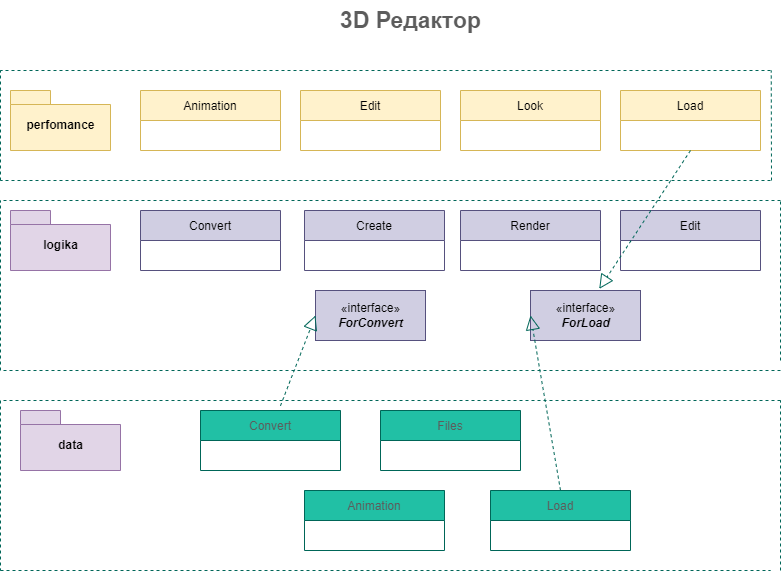

The diagram above was exported from draw.io. Its source (the exported page's mxGraphModel, read from the mxfile embedded in the PNG):
<mxGraphModel dx="869" dy="1768" grid="1" gridSize="10" guides="1" tooltips="1" connect="1" arrows="1" fold="1" page="1" pageScale="1" pageWidth="827" pageHeight="1169" math="0" shadow="0">
  <root>
    <mxCell id="0" />
    <mxCell id="1" parent="0" />
    <mxCell id="Ya3vrC_RS8QJp2SRNN43-10" value="Animation" style="swimlane;fontStyle=0;childLayout=stackLayout;horizontal=1;startSize=30;horizontalStack=0;resizeParent=1;resizeParentMax=0;resizeLast=0;collapsible=1;marginBottom=0;strokeColor=#d6b656;fillColor=#fff2cc;" vertex="1" parent="1">
      <mxGeometry x="180" y="40" width="140" height="60" as="geometry" />
    </mxCell>
    <mxCell id="Ya3vrC_RS8QJp2SRNN43-15" value="Edit" style="swimlane;fontStyle=0;childLayout=stackLayout;horizontal=1;startSize=30;horizontalStack=0;resizeParent=1;resizeParentMax=0;resizeLast=0;collapsible=1;marginBottom=0;strokeColor=#d6b656;fillColor=#fff2cc;" vertex="1" parent="1">
      <mxGeometry x="340" y="40" width="140" height="60" as="geometry" />
    </mxCell>
    <mxCell id="Ya3vrC_RS8QJp2SRNN43-16" value="Look" style="swimlane;fontStyle=0;childLayout=stackLayout;horizontal=1;startSize=30;horizontalStack=0;resizeParent=1;resizeParentMax=0;resizeLast=0;collapsible=1;marginBottom=0;strokeColor=#d6b656;fillColor=#fff2cc;" vertex="1" parent="1">
      <mxGeometry x="500" y="40" width="140" height="60" as="geometry" />
    </mxCell>
    <mxCell id="Ya3vrC_RS8QJp2SRNN43-18" value="Convert" style="swimlane;fontStyle=0;childLayout=stackLayout;horizontal=1;startSize=30;horizontalStack=0;resizeParent=1;resizeParentMax=0;resizeLast=0;collapsible=1;marginBottom=0;strokeColor=#56517e;fillColor=#d0cee2;" vertex="1" parent="1">
      <mxGeometry x="180" y="160" width="140" height="60" as="geometry" />
    </mxCell>
    <mxCell id="Ya3vrC_RS8QJp2SRNN43-19" value="Edit" style="swimlane;fontStyle=0;childLayout=stackLayout;horizontal=1;startSize=30;horizontalStack=0;resizeParent=1;resizeParentMax=0;resizeLast=0;collapsible=1;marginBottom=0;strokeColor=#56517e;fillColor=#d0cee2;" vertex="1" parent="1">
      <mxGeometry x="660" y="160" width="140" height="60" as="geometry" />
    </mxCell>
    <mxCell id="Ya3vrC_RS8QJp2SRNN43-20" value="Create" style="swimlane;fontStyle=0;childLayout=stackLayout;horizontal=1;startSize=30;horizontalStack=0;resizeParent=1;resizeParentMax=0;resizeLast=0;collapsible=1;marginBottom=0;strokeColor=#56517e;fillColor=#d0cee2;" vertex="1" parent="1">
      <mxGeometry x="344" y="160" width="140" height="60" as="geometry" />
    </mxCell>
    <mxCell id="Ya3vrC_RS8QJp2SRNN43-21" value="Render" style="swimlane;fontStyle=0;childLayout=stackLayout;horizontal=1;startSize=30;horizontalStack=0;resizeParent=1;resizeParentMax=0;resizeLast=0;collapsible=1;marginBottom=0;strokeColor=#56517e;fillColor=#d0cee2;" vertex="1" parent="1">
      <mxGeometry x="500" y="160" width="140" height="60" as="geometry" />
    </mxCell>
    <mxCell id="Ya3vrC_RS8QJp2SRNN43-25" value="«interface»&lt;br&gt;&lt;b&gt;&lt;i&gt;ForConvert&lt;/i&gt;&lt;/b&gt;" style="html=1;strokeColor=#56517e;fillColor=#d0cee2;" vertex="1" parent="1">
      <mxGeometry x="355" y="240" width="110" height="50" as="geometry" />
    </mxCell>
    <mxCell id="Ya3vrC_RS8QJp2SRNN43-27" value="«interface»&lt;br&gt;&lt;b&gt;&lt;i&gt;ForLoad&lt;/i&gt;&lt;/b&gt;" style="html=1;strokeColor=#56517e;fillColor=#d0cee2;" vertex="1" parent="1">
      <mxGeometry x="570" y="240" width="110" height="50" as="geometry" />
    </mxCell>
    <mxCell id="Ya3vrC_RS8QJp2SRNN43-31" value="" style="endArrow=block;dashed=1;endFill=0;endSize=12;html=1;rounded=0;strokeColor=#006658;fontColor=#5C5C5C;fillColor=#21C0A5;entryX=0;entryY=0.5;entryDx=0;entryDy=0;exitX=0.571;exitY=-0.078;exitDx=0;exitDy=0;exitPerimeter=0;" edge="1" parent="1" source="Ya3vrC_RS8QJp2SRNN43-7" target="Ya3vrC_RS8QJp2SRNN43-25">
      <mxGeometry width="160" relative="1" as="geometry">
        <mxPoint x="310" y="320" as="sourcePoint" />
        <mxPoint x="470" y="320" as="targetPoint" />
      </mxGeometry>
    </mxCell>
    <mxCell id="Ya3vrC_RS8QJp2SRNN43-32" value="" style="endArrow=block;dashed=1;endFill=0;endSize=12;html=1;rounded=0;strokeColor=#006658;fontColor=#5C5C5C;fillColor=#21C0A5;entryX=0;entryY=0.5;entryDx=0;entryDy=0;exitX=0.5;exitY=0;exitDx=0;exitDy=0;" edge="1" parent="1" source="Ya3vrC_RS8QJp2SRNN43-6" target="Ya3vrC_RS8QJp2SRNN43-27">
      <mxGeometry width="160" relative="1" as="geometry">
        <mxPoint x="540" y="520" as="sourcePoint" />
        <mxPoint x="470" y="390" as="targetPoint" />
      </mxGeometry>
    </mxCell>
    <mxCell id="Ya3vrC_RS8QJp2SRNN43-33" value="Load" style="swimlane;fontStyle=0;childLayout=stackLayout;horizontal=1;startSize=30;horizontalStack=0;resizeParent=1;resizeParentMax=0;resizeLast=0;collapsible=1;marginBottom=0;strokeColor=#d6b656;fillColor=#fff2cc;" vertex="1" parent="1">
      <mxGeometry x="660" y="40" width="140" height="60" as="geometry" />
    </mxCell>
    <mxCell id="Ya3vrC_RS8QJp2SRNN43-34" value="" style="endArrow=block;dashed=1;endFill=0;endSize=12;html=1;rounded=0;strokeColor=#006658;fontColor=#5C5C5C;fillColor=#21C0A5;exitX=0.5;exitY=1;exitDx=0;exitDy=0;entryX=0.625;entryY=-0.032;entryDx=0;entryDy=0;entryPerimeter=0;" edge="1" parent="1" source="Ya3vrC_RS8QJp2SRNN43-33" target="Ya3vrC_RS8QJp2SRNN43-27">
      <mxGeometry width="160" relative="1" as="geometry">
        <mxPoint x="420" y="210" as="sourcePoint" />
        <mxPoint x="580" y="210" as="targetPoint" />
      </mxGeometry>
    </mxCell>
    <mxCell id="Ya3vrC_RS8QJp2SRNN43-35" value="perfomance" style="shape=folder;fontStyle=1;spacingTop=10;tabWidth=40;tabHeight=14;tabPosition=left;html=1;strokeColor=#d6b656;fillColor=#fff2cc;" vertex="1" parent="1">
      <mxGeometry x="50" y="40" width="100" height="60" as="geometry" />
    </mxCell>
    <mxCell id="Ya3vrC_RS8QJp2SRNN43-36" value="logika" style="shape=folder;fontStyle=1;spacingTop=10;tabWidth=40;tabHeight=14;tabPosition=left;html=1;strokeColor=#9673a6;fillColor=#e1d5e7;" vertex="1" parent="1">
      <mxGeometry x="50" y="160" width="100" height="60" as="geometry" />
    </mxCell>
    <mxCell id="Ya3vrC_RS8QJp2SRNN43-1" value="Animation" style="swimlane;fontStyle=0;childLayout=stackLayout;horizontal=1;startSize=30;horizontalStack=0;resizeParent=1;resizeParentMax=0;resizeLast=0;collapsible=1;marginBottom=0;fillColor=#21C0A5;strokeColor=#006658;fontColor=#5C5C5C;" vertex="1" parent="1">
      <mxGeometry x="344" y="440" width="140" height="60" as="geometry" />
    </mxCell>
    <mxCell id="Ya3vrC_RS8QJp2SRNN43-5" value="Files" style="swimlane;fontStyle=0;childLayout=stackLayout;horizontal=1;startSize=30;horizontalStack=0;resizeParent=1;resizeParentMax=0;resizeLast=0;collapsible=1;marginBottom=0;fillColor=#21C0A5;strokeColor=#006658;fontColor=#5C5C5C;" vertex="1" parent="1">
      <mxGeometry x="420" y="360" width="140" height="60" as="geometry" />
    </mxCell>
    <mxCell id="Ya3vrC_RS8QJp2SRNN43-6" value="Load" style="swimlane;fontStyle=0;childLayout=stackLayout;horizontal=1;startSize=30;horizontalStack=0;resizeParent=1;resizeParentMax=0;resizeLast=0;collapsible=1;marginBottom=0;fillColor=#21C0A5;strokeColor=#006658;fontColor=#5C5C5C;" vertex="1" parent="1">
      <mxGeometry x="530" y="440" width="140" height="60" as="geometry" />
    </mxCell>
    <mxCell id="Ya3vrC_RS8QJp2SRNN43-7" value="Convert" style="swimlane;fontStyle=0;childLayout=stackLayout;horizontal=1;startSize=30;horizontalStack=0;resizeParent=1;resizeParentMax=0;resizeLast=0;collapsible=1;marginBottom=0;fillColor=#21C0A5;strokeColor=#006658;fontColor=#5C5C5C;" vertex="1" parent="1">
      <mxGeometry x="240" y="360" width="140" height="60" as="geometry" />
    </mxCell>
    <mxCell id="Ya3vrC_RS8QJp2SRNN43-37" value="data" style="shape=folder;fontStyle=1;spacingTop=10;tabWidth=40;tabHeight=14;tabPosition=left;html=1;strokeColor=#9673a6;fillColor=#e1d5e7;" vertex="1" parent="1">
      <mxGeometry x="60" y="360" width="100" height="60" as="geometry" />
    </mxCell>
    <mxCell id="Ya3vrC_RS8QJp2SRNN43-40" value="" style="endArrow=none;dashed=1;html=1;rounded=0;strokeColor=#006658;fontColor=#5C5C5C;fillColor=#21C0A5;" edge="1" parent="1">
      <mxGeometry width="50" height="50" relative="1" as="geometry">
        <mxPoint x="810" y="20" as="sourcePoint" />
        <mxPoint x="40" y="20" as="targetPoint" />
      </mxGeometry>
    </mxCell>
    <mxCell id="Ya3vrC_RS8QJp2SRNN43-41" value="" style="endArrow=none;dashed=1;html=1;rounded=0;strokeColor=#006658;fontColor=#5C5C5C;fillColor=#21C0A5;" edge="1" parent="1">
      <mxGeometry width="50" height="50" relative="1" as="geometry">
        <mxPoint x="40" y="130" as="sourcePoint" />
        <mxPoint x="40" y="20" as="targetPoint" />
      </mxGeometry>
    </mxCell>
    <mxCell id="Ya3vrC_RS8QJp2SRNN43-42" value="" style="endArrow=none;dashed=1;html=1;rounded=0;strokeColor=#006658;fontColor=#5C5C5C;fillColor=#21C0A5;" edge="1" parent="1">
      <mxGeometry width="50" height="50" relative="1" as="geometry">
        <mxPoint x="810" y="130" as="sourcePoint" />
        <mxPoint x="40" y="130" as="targetPoint" />
      </mxGeometry>
    </mxCell>
    <mxCell id="Ya3vrC_RS8QJp2SRNN43-43" value="" style="endArrow=none;dashed=1;html=1;rounded=0;strokeColor=#006658;fontColor=#5C5C5C;fillColor=#21C0A5;" edge="1" parent="1">
      <mxGeometry width="50" height="50" relative="1" as="geometry">
        <mxPoint x="811" y="130" as="sourcePoint" />
        <mxPoint x="810.7407633463541" y="20" as="targetPoint" />
      </mxGeometry>
    </mxCell>
    <mxCell id="Ya3vrC_RS8QJp2SRNN43-44" value="" style="endArrow=none;dashed=1;html=1;rounded=0;strokeColor=#006658;fontColor=#5C5C5C;fillColor=#21C0A5;" edge="1" parent="1">
      <mxGeometry width="50" height="50" relative="1" as="geometry">
        <mxPoint x="820" y="150" as="sourcePoint" />
        <mxPoint x="40" y="150" as="targetPoint" />
      </mxGeometry>
    </mxCell>
    <mxCell id="Ya3vrC_RS8QJp2SRNN43-45" value="" style="endArrow=none;dashed=1;html=1;rounded=0;strokeColor=#006658;fontColor=#5C5C5C;fillColor=#21C0A5;" edge="1" parent="1">
      <mxGeometry width="50" height="50" relative="1" as="geometry">
        <mxPoint x="820" y="320" as="sourcePoint" />
        <mxPoint x="40" y="320" as="targetPoint" />
      </mxGeometry>
    </mxCell>
    <mxCell id="Ya3vrC_RS8QJp2SRNN43-46" value="" style="endArrow=none;dashed=1;html=1;rounded=0;strokeColor=#006658;fontColor=#5C5C5C;fillColor=#21C0A5;" edge="1" parent="1">
      <mxGeometry width="50" height="50" relative="1" as="geometry">
        <mxPoint x="40" y="320" as="sourcePoint" />
        <mxPoint x="40" y="150" as="targetPoint" />
      </mxGeometry>
    </mxCell>
    <mxCell id="Ya3vrC_RS8QJp2SRNN43-47" value="" style="endArrow=none;dashed=1;html=1;rounded=0;strokeColor=#006658;fontColor=#5C5C5C;fillColor=#21C0A5;" edge="1" parent="1">
      <mxGeometry width="50" height="50" relative="1" as="geometry">
        <mxPoint x="820" y="310" as="sourcePoint" />
        <mxPoint x="820" y="150" as="targetPoint" />
      </mxGeometry>
    </mxCell>
    <mxCell id="Ya3vrC_RS8QJp2SRNN43-49" value="" style="endArrow=none;dashed=1;html=1;rounded=0;strokeColor=#006658;fontColor=#5C5C5C;fillColor=#21C0A5;" edge="1" parent="1">
      <mxGeometry width="50" height="50" relative="1" as="geometry">
        <mxPoint x="820" y="350" as="sourcePoint" />
        <mxPoint x="40" y="350" as="targetPoint" />
      </mxGeometry>
    </mxCell>
    <mxCell id="Ya3vrC_RS8QJp2SRNN43-50" value="" style="endArrow=none;dashed=1;html=1;rounded=0;strokeColor=#006658;fontColor=#5C5C5C;fillColor=#21C0A5;" edge="1" parent="1">
      <mxGeometry width="50" height="50" relative="1" as="geometry">
        <mxPoint x="40" y="350" as="sourcePoint" />
        <mxPoint x="40" y="520" as="targetPoint" />
      </mxGeometry>
    </mxCell>
    <mxCell id="Ya3vrC_RS8QJp2SRNN43-51" value="" style="endArrow=none;dashed=1;html=1;rounded=0;strokeColor=#006658;fontColor=#5C5C5C;fillColor=#21C0A5;" edge="1" parent="1">
      <mxGeometry width="50" height="50" relative="1" as="geometry">
        <mxPoint x="40" y="520" as="sourcePoint" />
        <mxPoint x="810" y="520" as="targetPoint" />
      </mxGeometry>
    </mxCell>
    <mxCell id="Ya3vrC_RS8QJp2SRNN43-52" value="" style="endArrow=none;dashed=1;html=1;rounded=0;strokeColor=#006658;fontColor=#5C5C5C;fillColor=#21C0A5;" edge="1" parent="1">
      <mxGeometry width="50" height="50" relative="1" as="geometry">
        <mxPoint x="820" y="520" as="sourcePoint" />
        <mxPoint x="820" y="350" as="targetPoint" />
      </mxGeometry>
    </mxCell>
    <mxCell id="Ya3vrC_RS8QJp2SRNN43-53" value="3D Редактор" style="text;html=1;resizable=0;autosize=1;align=center;verticalAlign=middle;points=[];fillColor=none;strokeColor=none;rounded=0;fontColor=#5C5C5C;fontStyle=1;fontSize=23;" vertex="1" parent="1">
      <mxGeometry x="370" y="-50" width="160" height="40" as="geometry" />
    </mxCell>
  </root>
</mxGraphModel>